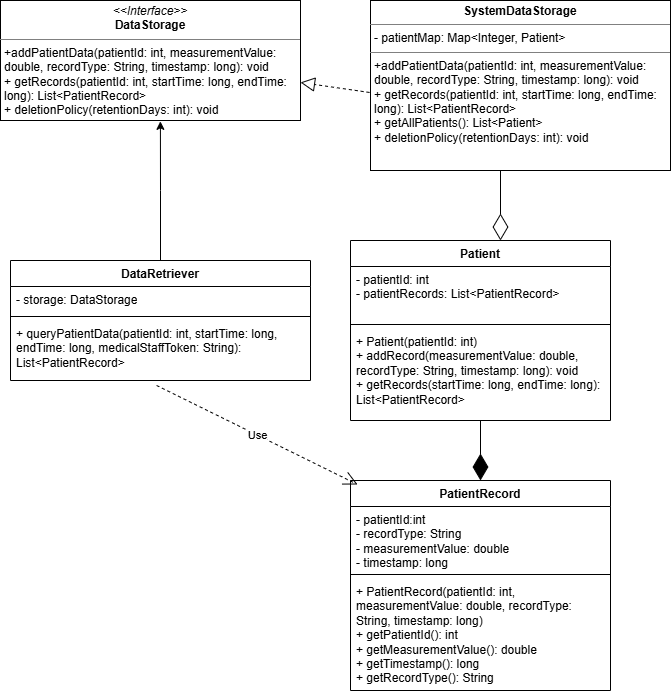

The diagram above was exported from draw.io. Its source (the exported page's mxGraphModel, read from the mxfile embedded in the PNG):
<mxGraphModel dx="858" dy="824" grid="1" gridSize="10" guides="1" tooltips="1" connect="1" arrows="1" fold="1" page="1" pageScale="1" pageWidth="827" pageHeight="1169" math="0" shadow="0">
  <root>
    <mxCell id="0" />
    <mxCell id="1" parent="0" />
    <mxCell id="tw-I6lcTtes7fJyFO5Ao-1" parent="1" style="verticalAlign=top;align=left;overflow=fill;html=1;whiteSpace=wrap;" value="&lt;p style=&quot;margin:0px;margin-top:4px;text-align:center;&quot;&gt;&lt;i&gt;&amp;lt;&amp;lt;Interface&amp;gt;&amp;gt;&lt;/i&gt;&lt;br&gt;&lt;b&gt;DataStorage&lt;/b&gt;&lt;/p&gt;&lt;hr size=&quot;1&quot; style=&quot;border-style:solid;&quot;&gt;&lt;p style=&quot;margin:0px;margin-left:4px;&quot;&gt;&lt;span style=&quot;background-color: transparent;&quot;&gt;+addPatientData(patientId: int, measurementValue: double, recordType: String, timestamp: long): void&lt;/span&gt;&lt;/p&gt;&lt;p style=&quot;margin:0px;margin-left:4px;&quot;&gt;+ getRecords(patientId: int, startTime: long, endTime: long): List&amp;lt;PatientRecord&amp;gt;&lt;span style=&quot;background-color: transparent;&quot;&gt;&lt;/span&gt;&lt;/p&gt;&lt;p style=&quot;margin:0px;margin-left:4px;&quot;&gt;+ deletionPolicy(retentionDays: int): void&lt;/p&gt;" vertex="1">
      <mxGeometry height="120" width="300" x="80" y="60" as="geometry" />
    </mxCell>
    <mxCell id="tw-I6lcTtes7fJyFO5Ao-2" parent="1" style="verticalAlign=top;align=left;overflow=fill;html=1;whiteSpace=wrap;" value="&lt;p style=&quot;margin:0px;margin-top:4px;text-align:center;&quot;&gt;&lt;b&gt;SystemDataStorage&lt;/b&gt;&lt;/p&gt;&lt;hr size=&quot;1&quot; style=&quot;border-style:solid;&quot;&gt;&lt;p style=&quot;margin:0px;margin-left:4px;&quot;&gt;- patientMap: Map&amp;lt;Integer, Patient&amp;gt;&lt;/p&gt;&lt;hr size=&quot;1&quot; style=&quot;border-style:solid;&quot;&gt;&lt;p style=&quot;margin:0px;margin-left:4px;&quot;&gt;&lt;span style=&quot;background-color: transparent;&quot;&gt;+addPatientData(patientId: int, measurementValue: double, recordType: String, timestamp: long): void&lt;/span&gt;&lt;/p&gt;&lt;p style=&quot;margin:0px;margin-left:4px;&quot;&gt;+ getRecords(patientId: int, startTime: long, endTime: long): List&amp;lt;PatientRecord&amp;gt;&lt;span style=&quot;background-color: transparent;&quot;&gt;&lt;/span&gt;&lt;/p&gt;&lt;p style=&quot;margin:0px;margin-left:4px;&quot;&gt;+ getAllPatients(): List&amp;lt;Patient&amp;gt;&lt;/p&gt;&lt;p style=&quot;margin:0px;margin-left:4px;&quot;&gt;+ deletionPolicy(retentionDays: int): void&lt;/p&gt;" vertex="1">
      <mxGeometry height="170" width="300" x="450" y="60" as="geometry" />
    </mxCell>
    <mxCell id="tw-I6lcTtes7fJyFO5Ao-3" parent="1" style="swimlane;fontStyle=1;align=center;verticalAlign=top;childLayout=stackLayout;horizontal=1;startSize=26;horizontalStack=0;resizeParent=1;resizeParentMax=0;resizeLast=0;collapsible=1;marginBottom=0;whiteSpace=wrap;html=1;" value="DataRetriever" vertex="1">
      <mxGeometry height="120" width="300" x="90" y="320" as="geometry" />
    </mxCell>
    <mxCell id="tw-I6lcTtes7fJyFO5Ao-4" parent="tw-I6lcTtes7fJyFO5Ao-3" style="text;strokeColor=none;fillColor=none;align=left;verticalAlign=top;spacingLeft=4;spacingRight=4;overflow=hidden;rotatable=0;points=[[0,0.5],[1,0.5]];portConstraint=eastwest;whiteSpace=wrap;html=1;" value="- storage: DataStorage" vertex="1">
      <mxGeometry height="26" width="300" y="26" as="geometry" />
    </mxCell>
    <mxCell id="tw-I6lcTtes7fJyFO5Ao-5" parent="tw-I6lcTtes7fJyFO5Ao-3" style="line;strokeWidth=1;fillColor=none;align=left;verticalAlign=middle;spacingTop=-1;spacingLeft=3;spacingRight=3;rotatable=0;labelPosition=right;points=[];portConstraint=eastwest;strokeColor=inherit;" value="" vertex="1">
      <mxGeometry height="8" width="300" y="52" as="geometry" />
    </mxCell>
    <mxCell id="tw-I6lcTtes7fJyFO5Ao-6" parent="tw-I6lcTtes7fJyFO5Ao-3" style="text;strokeColor=none;fillColor=none;align=left;verticalAlign=top;spacingLeft=4;spacingRight=4;overflow=hidden;rotatable=0;points=[[0,0.5],[1,0.5]];portConstraint=eastwest;whiteSpace=wrap;html=1;" value="+ queryPatientData(patientId: int, startTime: long, endTime: long, medicalStaffToken: String): List&amp;lt;PatientRecord&amp;gt;" vertex="1">
      <mxGeometry height="60" width="300" y="60" as="geometry" />
    </mxCell>
    <mxCell id="tw-I6lcTtes7fJyFO5Ao-7" parent="1" style="swimlane;fontStyle=1;align=center;verticalAlign=top;childLayout=stackLayout;horizontal=1;startSize=26;horizontalStack=0;resizeParent=1;resizeParentMax=0;resizeLast=0;collapsible=1;marginBottom=0;whiteSpace=wrap;html=1;" value="PatientRecord" vertex="1">
      <mxGeometry height="210" width="260" x="430" y="540" as="geometry" />
    </mxCell>
    <mxCell id="tw-I6lcTtes7fJyFO5Ao-8" parent="tw-I6lcTtes7fJyFO5Ao-7" style="text;strokeColor=none;fillColor=none;align=left;verticalAlign=top;spacingLeft=4;spacingRight=4;overflow=hidden;rotatable=0;points=[[0,0.5],[1,0.5]];portConstraint=eastwest;whiteSpace=wrap;html=1;" value="- patientId:int&lt;div&gt;- recordType: String&lt;/div&gt;&lt;div&gt;- measurementValue: double&lt;/div&gt;&lt;div&gt;- timestamp: long&lt;/div&gt;" vertex="1">
      <mxGeometry height="64" width="260" y="26" as="geometry" />
    </mxCell>
    <mxCell id="tw-I6lcTtes7fJyFO5Ao-9" parent="tw-I6lcTtes7fJyFO5Ao-7" style="line;strokeWidth=1;fillColor=none;align=left;verticalAlign=middle;spacingTop=-1;spacingLeft=3;spacingRight=3;rotatable=0;labelPosition=right;points=[];portConstraint=eastwest;strokeColor=inherit;" value="" vertex="1">
      <mxGeometry height="8" width="260" y="90" as="geometry" />
    </mxCell>
    <mxCell id="tw-I6lcTtes7fJyFO5Ao-10" parent="tw-I6lcTtes7fJyFO5Ao-7" style="text;strokeColor=none;fillColor=none;align=left;verticalAlign=top;spacingLeft=4;spacingRight=4;overflow=hidden;rotatable=0;points=[[0,0.5],[1,0.5]];portConstraint=eastwest;whiteSpace=wrap;html=1;" value="+ PatientRecord(patientId: int, measurementValue: double, recordType: String, timestamp: long)&lt;div&gt;+ getPatientId(): int&lt;/div&gt;&lt;div&gt;+ getMeasurementValue(): double&lt;/div&gt;&lt;div&gt;+ getTimestamp(): long&lt;/div&gt;&lt;div&gt;+ getRecordType(): String&lt;/div&gt;&lt;div&gt;&lt;br&gt;&lt;/div&gt;" vertex="1">
      <mxGeometry height="112" width="260" y="98" as="geometry" />
    </mxCell>
    <mxCell id="tw-I6lcTtes7fJyFO5Ao-11" parent="1" style="swimlane;fontStyle=1;align=center;verticalAlign=top;childLayout=stackLayout;horizontal=1;startSize=26;horizontalStack=0;resizeParent=1;resizeParentMax=0;resizeLast=0;collapsible=1;marginBottom=0;whiteSpace=wrap;html=1;" value="Patient" vertex="1">
      <mxGeometry height="180" width="260" x="430" y="300" as="geometry" />
    </mxCell>
    <mxCell id="tw-I6lcTtes7fJyFO5Ao-12" parent="tw-I6lcTtes7fJyFO5Ao-11" style="text;strokeColor=none;fillColor=none;align=left;verticalAlign=top;spacingLeft=4;spacingRight=4;overflow=hidden;rotatable=0;points=[[0,0.5],[1,0.5]];portConstraint=eastwest;whiteSpace=wrap;html=1;" value="- patientId: int&lt;div&gt;- patientRecords: List&amp;lt;PatientRecord&amp;gt;&lt;/div&gt;" vertex="1">
      <mxGeometry height="54" width="260" y="26" as="geometry" />
    </mxCell>
    <mxCell id="tw-I6lcTtes7fJyFO5Ao-13" parent="tw-I6lcTtes7fJyFO5Ao-11" style="line;strokeWidth=1;fillColor=none;align=left;verticalAlign=middle;spacingTop=-1;spacingLeft=3;spacingRight=3;rotatable=0;labelPosition=right;points=[];portConstraint=eastwest;strokeColor=inherit;" value="" vertex="1">
      <mxGeometry height="8" width="260" y="80" as="geometry" />
    </mxCell>
    <mxCell id="tw-I6lcTtes7fJyFO5Ao-14" parent="tw-I6lcTtes7fJyFO5Ao-11" style="text;strokeColor=none;fillColor=none;align=left;verticalAlign=top;spacingLeft=4;spacingRight=4;overflow=hidden;rotatable=0;points=[[0,0.5],[1,0.5]];portConstraint=eastwest;whiteSpace=wrap;html=1;" value="+ Patient(patientId: int)&lt;div&gt;+ addRecord(measurementValue: double, recordType: String, timestamp: long): void&lt;/div&gt;&lt;div&gt;+ getRecords(startTime: long, endTime: long): List&amp;lt;PatientRecord&amp;gt;&lt;/div&gt;" vertex="1">
      <mxGeometry height="92" width="260" y="88" as="geometry" />
    </mxCell>
    <mxCell id="tw-I6lcTtes7fJyFO5Ao-17" edge="1" parent="1" source="tw-I6lcTtes7fJyFO5Ao-2" style="endArrow=block;dashed=1;endFill=0;endSize=12;html=1;rounded=0;exitX=-0.003;exitY=0.541;exitDx=0;exitDy=0;exitPerimeter=0;entryX=1;entryY=0.683;entryDx=0;entryDy=0;entryPerimeter=0;" target="tw-I6lcTtes7fJyFO5Ao-1" value="">
      <mxGeometry relative="1" width="160" as="geometry">
        <mxPoint x="340" y="400" as="sourcePoint" />
        <mxPoint x="500" y="400" as="targetPoint" />
      </mxGeometry>
    </mxCell>
    <mxCell id="tw-I6lcTtes7fJyFO5Ao-18" edge="1" parent="1" style="endArrow=diamondThin;endFill=0;endSize=24;html=1;rounded=0;" value="">
      <mxGeometry relative="1" width="160" as="geometry">
        <mxPoint x="580" y="230" as="sourcePoint" />
        <mxPoint x="580" y="300" as="targetPoint" />
      </mxGeometry>
    </mxCell>
    <mxCell id="tw-I6lcTtes7fJyFO5Ao-19" edge="1" parent="1" source="tw-I6lcTtes7fJyFO5Ao-14" style="endArrow=diamondThin;endFill=1;endSize=24;html=1;rounded=0;exitX=0.5;exitY=1;exitDx=0;exitDy=0;exitPerimeter=0;entryX=0.5;entryY=0;entryDx=0;entryDy=0;" target="tw-I6lcTtes7fJyFO5Ao-7" value="">
      <mxGeometry relative="1" width="160" as="geometry">
        <mxPoint x="340" y="400" as="sourcePoint" />
        <mxPoint x="500" y="400" as="targetPoint" />
      </mxGeometry>
    </mxCell>
    <mxCell id="tw-I6lcTtes7fJyFO5Ao-20" edge="1" parent="1" source="tw-I6lcTtes7fJyFO5Ao-6" style="endArrow=open;endSize=12;dashed=1;html=1;rounded=0;entryX=0.027;entryY=0.019;entryDx=0;entryDy=0;entryPerimeter=0;exitX=0.487;exitY=1.083;exitDx=0;exitDy=0;exitPerimeter=0;" target="tw-I6lcTtes7fJyFO5Ao-7" value="Use">
      <mxGeometry relative="1" width="160" as="geometry">
        <mxPoint x="340" y="400" as="sourcePoint" />
        <mxPoint x="240" y="490" as="targetPoint" />
      </mxGeometry>
    </mxCell>
    <mxCell id="ziPQQLaSzWCL-VR6bulU-1" edge="1" parent="1" source="tw-I6lcTtes7fJyFO5Ao-3" style="edgeStyle=orthogonalEdgeStyle;rounded=0;orthogonalLoop=1;jettySize=auto;html=1;exitX=0.5;exitY=0;exitDx=0;exitDy=0;entryX=0.533;entryY=1.007;entryDx=0;entryDy=0;entryPerimeter=0;" target="tw-I6lcTtes7fJyFO5Ao-1">
      <mxGeometry relative="1" as="geometry" />
    </mxCell>
  </root>
</mxGraphModel>